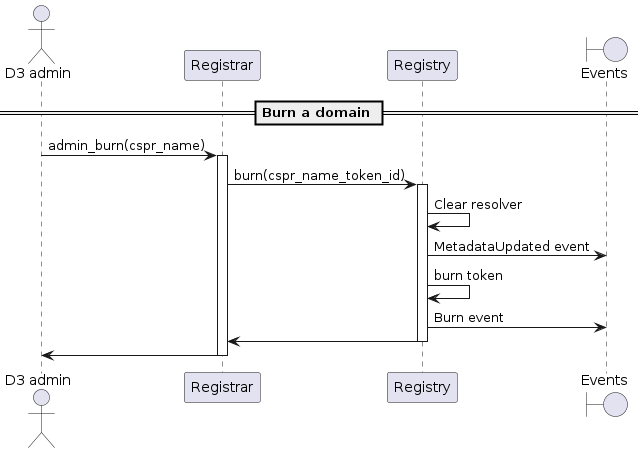

The diagram above was rendered by PlantUML. Its source (embedded in the PNG):
@startuml
'https://plantuml.com/sequence-diagram

'autonumber
actor "D3 admin"
participant "Registrar"
participant "Registry"
boundary "Events"

== Burn a domain ==

"D3 admin" -> "Registrar": admin_burn(cspr_name)
activate Registrar
Registrar -> Registry: burn(cspr_name_token_id)
activate Registry
Registry -> Registry: Clear resolver
Registry -> "Events": MetadataUpdated event
Registry -> Registry: burn token
Registry -> "Events": Burn event
Registry -> Registrar
deactivate Registry
Registrar -> "D3 admin"
deactivate Registrar

@enduml